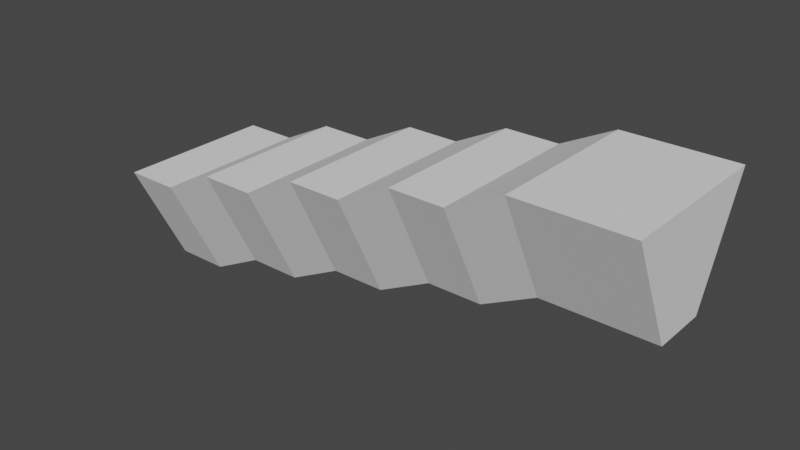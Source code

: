# Source: stepperella.blend  (saved by Blender 2.90.8; exported with 4.5.12 LTS)
import bpy
from mathutils import Matrix  # noqa: F401  (used for matrix-valued properties, if any)

bpy.ops.wm.read_factory_settings(use_empty=True)
scene = bpy.context.scene
scene.name = 'Scene'

# ---- collections
col_collection = bpy.data.collections.new('Collection'); scene.collection.children.link(col_collection)

# ---- images (referenced by path relative to the original .blend; pixels are not part of the script)
import os
ASSET_DIR = os.environ.get("B2B_ASSET_DIR", "")  # directory of the original .blend (textures are referenced by path, not embedded)
HERE = os.path.dirname(os.path.abspath(__file__))  # packed textures are extracted next to this script under _unpacked/

def load_image(name, relpath, width, height, colorspace="sRGB"):
    """Load a texture the original file referenced (path relative to the .blend, or extracted next to this script)."""
    p = next((c for c in (os.path.join(HERE, relpath), os.path.join(ASSET_DIR, relpath)) if relpath and os.path.exists(c)), "")
    if p:
        img = bpy.data.images.load(p, check_existing=True)
        img.name = name
    else:  # same state as the original file: an image datablock whose file is absent (Cycles renders it pink)
        img = bpy.data.images.new(name, width, height)
        img.source = "FILE"
        img.filepath = "//" + (relpath or name)
    img.colorspace_settings.name = colorspace
    return img
img_external_content_duckduckgo_com_jpg = load_image('external-content.duckduckgo.com.jpg', 'external-content.duckduckgo.com.jpg', 1024, 1024, 'sRGB')

# ---- materials (node trees are filled in below, after node groups)
mat_door = bpy.data.materials.new('door')
mat_door.use_transparent_shadow = False

# ---- material node trees
mat_door.use_nodes = True; mat_door.node_tree.nodes.clear()
_N = mat_door.node_tree.nodes; _L = mat_door.node_tree.links
n0 = _N.new('ShaderNodeBsdfPrincipled'); n0.name = 'Principled BSDF'; n0.location = (10, 300)
n0.distribution = 'GGX'
n0.subsurface_method = 'BURLEY'
n0.inputs[3].default_value = 1.45
n0.inputs[27].default_value = (0.0, 0.0, 0.0, 1.0)
n0.inputs[28].default_value = 1.0
n1 = _N.new('ShaderNodeOutputMaterial'); n1.name = 'Material Output'; n1.location = (300, 300)
n2 = _N.new('ShaderNodeTexImage'); n2.name = 'Image Texture'; n2.location = (-368, 250)
n2.image = img_external_content_duckduckgo_com_jpg
_L.new(n0.outputs[0], n1.inputs[0])
_L.new(n2.outputs[0], n0.inputs[0])
n1.is_active_output = True

# ---- world
world_world = bpy.data.worlds.new('World'); scene.world = world_world
world_world.use_nodes = True; world_world.node_tree.nodes.clear()
_N = world_world.node_tree.nodes; _L = world_world.node_tree.links
n0 = _N.new('ShaderNodeOutputWorld'); n0.name = 'World Output'; n0.location = (300, 300)
n1 = _N.new('ShaderNodeBackground'); n1.name = 'Background'; n1.location = (10, 300)
n1.inputs[0].default_value = (0.05088, 0.05088, 0.05088, 1.0)
_L.new(n1.outputs[0], n0.inputs[0])
n0.is_active_output = True
world_world.color = (0.05088, 0.05088, 0.05088)
world_world.use_sun_shadow = False
world_world.sun_shadow_jitter_overblur = 0.0

# ---- meshes
me_plane_012 = bpy.data.meshes.new('Plane.012')
me_plane_012.from_pydata([(-9.616, 2.918, 1.94), (-9.616, -2.938, 1.94), (-7.616, 2.918, 1.94), (-7.616, -2.938, 1.94), (-5.616, 2.918, 2.94), (-5.616, -2.938, 2.94), (-3.616, 2.918, 2.94), (-3.616, -2.938, 2.94), (-1.616, 2.918, 3.94), (-1.616, -2.938, 3.94), (0.3841, 2.918, 3.94), (0.3841, -2.938, 3.94), (2.384, 2.918, 4.94), (2.384, -2.938, 4.94), (4.384, 2.918, 4.94), (4.384, -2.938, 4.94), (6.384, 2.918, 5.94), (6.384, -2.938, 5.94), (10.38, 2.918, 5.94), (10.38, -2.938, 5.94)], [], [(1, 0, 2), (4, 3, 2), (6, 5, 4), (8, 7, 6), (12, 14, 13), (12, 11, 10), (14, 16, 15), (8, 10, 9), (5, 3, 4), (7, 5, 6), (7, 8, 9), (18, 19, 17), (11, 9, 10), (3, 1, 2), (11, 12, 13), (16, 18, 17), (15, 16, 17), (13, 14, 15)])
_uv = me_plane_012.uv_layers.new(name='UVMap')
_uv.uv.foreach_set('vector', [0.0, 0.0, 0.0, 0.0, 0.0, 0.0, 0.0, 0.0, 0.0, 0.0, 0.0, 0.0, 0.0, 0.0, 0.0, 0.0, 0.0, 0.0, 0.0, 0.0, 0.0, 0.0, 0.0, 0.0, 0.0, 0.0, 0.0, 0.0, 0.0, 0.0, 0.0, 0.0, 0.0, 0.0, 0.0, 0.0, 0.0, 0.0, 0.0, 0.0, 0.0, 0.0, 0.0, 0.0, 0.0, 0.0, 0.0, 0.0, 0.0, 0.0, 0.0, 0.0, 0.0, 0.0, 0.0, 0.0, 0.0, 0.0, 0.0, 0.0, 0.0, 0.0, 0.0, 0.0, 0.0, 0.0, 0.0, 0.0, 0.0, 0.0, 0.0, 0.0, 0.0, 0.0, 0.0, 0.0, 0.0, 0.0, 0.0, 0.0, 0.0, 0.0, 0.0, 0.0, 0.0, 0.0, 0.0, 0.0, 0.0, 0.0, 0.0, 0.0, 0.0, 0.0, 0.0, 0.0, 0.0, 0.0, 0.0, 0.0, 0.0, 0.0, 0.0, 0.0, 0.0, 0.0, 0.0, 0.0])
_ca = me_plane_012.color_attributes.new('Col', 'BYTE_COLOR', 'CORNER')
_ca.data.foreach_set('color', [0.5395, 0.0, 0.0331, 1.0, 0.5395, 0.0, 0.0331, 1.0, 0.5395, 0.0, 0.0331, 1.0, 0.5395, 0.0, 0.0331, 1.0, 0.5395, 0.0, 0.0331, 1.0, 0.5395, 0.0, 0.0331, 1.0, 0.5395, 0.0, 0.0331, 1.0, 0.5395, 0.0, 0.0331, 1.0, 0.5395, 0.0, 0.0331, 1.0, 0.5395, 0.0, 0.0331, 1.0, 0.5395, 0.0, 0.0331, 1.0, 0.5395, 0.0, 0.0331, 1.0, 0.5395, 0.0, 0.0331, 1.0, 0.5395, 0.0, 0.0331, 1.0, 0.5395, 0.0, 0.0331, 1.0, 0.5395, 0.0, 0.0331, 1.0, 0.5395, 0.0, 0.0331, 1.0, 0.5395, 0.0, 0.0331, 1.0, 0.5395, 0.0, 0.0331, 1.0, 0.5395, 0.0, 0.0331, 1.0, 0.5395, 0.0, 0.0331, 1.0, 0.5395, 0.0, 0.0331, 1.0, 0.5395, 0.0, 0.0331, 1.0, 0.5395, 0.0, 0.0331, 1.0, 0.5395, 0.0, 0.0331, 1.0, 0.5395, 0.0, 0.0331, 1.0, 0.5395, 0.0, 0.0331, 1.0, 0.5395, 0.0, 0.0331, 1.0, 0.5395, 0.0, 0.0331, 1.0, 0.5395, 0.0, 0.0331, 1.0, 0.5395, 0.0, 0.0331, 1.0, 0.5395, 0.0, 0.0331, 1.0, 0.5395, 0.0, 0.0331, 1.0, 0.5395, 0.0, 0.0331, 1.0, 0.5395, 0.0, 0.0331, 1.0, 0.5395, 0.0, 0.0331, 1.0, 0.5395, 0.0, 0.0331, 1.0, 0.5395, 0.0, 0.0331, 1.0, 0.5395, 0.0, 0.0331, 1.0, 0.5395, 0.0, 0.0331, 1.0, 0.5395, 0.0, 0.0331, 1.0, 0.5395, 0.0, 0.0331, 1.0, 0.5395, 0.0, 0.0331, 1.0, 0.5395, 0.0, 0.0331, 1.0, 0.5395, 0.0, 0.0331, 1.0, 0.5395, 0.0, 0.0331, 1.0, 0.5395, 0.0, 0.0331, 1.0, 0.5395, 0.0, 0.0331, 1.0, 0.5395, 0.0, 0.0331, 1.0, 0.5395, 0.0, 0.0331, 1.0, 0.5395, 0.0, 0.0331, 1.0, 0.5395, 0.0, 0.0331, 1.0, 0.5395, 0.0, 0.0331, 1.0, 0.5395, 0.0, 0.0331, 1.0])
me_plane_012.use_remesh_fix_poles = True
me_plane_012.use_remesh_preserve_attributes = False
me_plane_012.use_mirror_vertex_groups = False
me_plane_012.update()
me_cube_001 = bpy.data.meshes.new('Cube.001')
me_cube_001.from_pydata([(0.75, 0.03, 1.192e-07), (0.75, 0.03, 2.5), (-0.75, 0.03, 1.192e-07), (-0.75, 0.03, 2.5)], [], [(2, 3, 1, 0)])
_uv = me_cube_001.uv_layers.new(name='UVMap')
_uv.uv.foreach_set('vector', [5.066e-07, 1.0, 1.49e-07, 0.0007114, 0.6023, 0.0007113, 0.6023, 1.0])
me_cube_001.materials.append(mat_door)
me_cube_001.use_remesh_fix_poles = True
me_cube_001.use_remesh_preserve_attributes = False
me_cube_001.use_mirror_vertex_groups = False
me_cube_001.update()
me_plane_008 = bpy.data.meshes.new('Plane.008')
me_plane_008.from_pydata([(-9.616, 0.99, -2.06), (-9.616, -1.01, -2.06), (-7.616, 0.99, -2.06), (-7.616, -1.01, -2.06), (-5.616, 0.99, -1.06), (-5.616, -1.01, -1.06), (-3.616, 0.99, -1.06), (-3.616, -1.01, -1.06), (-1.616, 0.99, -0.05984), (-1.616, -1.01, -0.05984), (0.3841, 0.99, -0.05984), (0.3841, -1.01, -0.05984), (2.384, 0.99, 0.9402), (2.384, -1.01, 0.9402), (4.384, 0.99, 0.9402), (4.384, -1.01, 0.9402), (6.384, 0.99, 1.94), (6.384, -1.01, 1.94), (10.38, 0.99, 1.94), (10.38, -1.01, 1.94)], [], [(0, 1, 3, 2), (2, 3, 5, 4), (4, 5, 7, 6), (6, 7, 9, 8), (8, 9, 11, 10), (10, 11, 13, 12), (12, 13, 15, 14), (14, 15, 17, 16), (16, 17, 19, 18)])
_uv = me_plane_008.uv_layers.new(name='UVMap')
_uv.uv.foreach_set('vector', [0.0, 0.0, 1.0, 0.0, 1.0, 1.0, 0.0, 1.0, 0.0, 1.0, 1.0, 1.0, 1.0, 1.0, 0.0, 1.0, 0.0, 0.0, 1.0, 0.0, 1.0, 1.0, 0.0, 1.0, 0.0, 1.0, 1.0, 1.0, 1.0, 1.0, 0.0, 1.0, 0.0, 0.0, 1.0, 0.0, 1.0, 1.0, 0.0, 1.0, 0.0, 1.0, 1.0, 1.0, 1.0, 1.0, 0.0, 1.0, 0.0, 0.0, 1.0, 0.0, 1.0, 1.0, 0.0, 1.0, 0.0, 1.0, 1.0, 1.0, 1.0, 1.0, 0.0, 1.0, 0.0, 1.0, 1.0, 1.0, 1.0, 1.0, 0.0, 1.0])
_ca = me_plane_008.color_attributes.new('Col', 'BYTE_COLOR', 'CORNER')
_ca.data.foreach_set('color', [0.0, 0.007499, 0.3763, 1.0, 0.0, 0.007499, 0.3763, 1.0, 0.0, 0.007499, 0.3763, 1.0, 0.0, 0.007499, 0.3763, 1.0, 0.0, 0.009134, 0.5395, 1.0, 0.0, 0.009134, 0.5395, 1.0, 0.0, 0.009134, 0.5395, 1.0, 0.0, 0.009134, 0.5395, 1.0, 0.0, 0.007499, 0.3763, 1.0, 0.0, 0.007499, 0.3763, 1.0, 0.0, 0.007499, 0.3763, 1.0, 0.0, 0.007499, 0.3763, 1.0, 0.0, 0.009134, 0.5395, 1.0, 0.0, 0.009134, 0.5395, 1.0, 0.0, 0.009134, 0.5395, 1.0, 0.0, 0.009134, 0.5395, 1.0, 0.0, 0.007499, 0.3763, 1.0, 0.0, 0.007499, 0.3763, 1.0, 0.0, 0.007499, 0.3763, 1.0, 0.0, 0.007499, 0.3763, 1.0, 0.0, 0.009134, 0.5395, 1.0, 0.0, 0.009134, 0.5395, 1.0, 0.0, 0.009134, 0.5395, 1.0, 0.0, 0.009134, 0.5395, 1.0, 0.0, 0.007499, 0.3763, 1.0, 0.0, 0.007499, 0.3763, 1.0, 0.0, 0.007499, 0.3763, 1.0, 0.0, 0.007499, 0.3763, 1.0, 0.0, 0.009134, 0.5395, 1.0, 0.0, 0.009134, 0.5395, 1.0, 0.0, 0.009134, 0.5395, 1.0, 0.0, 0.009134, 0.5395, 1.0, 0.0, 0.007499, 0.3763, 1.0, 0.0, 0.007499, 0.3763, 1.0, 0.0, 0.007499, 0.3763, 1.0, 0.0, 0.007499, 0.3763, 1.0])
me_plane_008.use_remesh_fix_poles = True
me_plane_008.use_remesh_preserve_attributes = False
me_plane_008.use_mirror_vertex_groups = False
me_plane_008.use_paint_bone_selection = False
me_plane_008.use_paint_mask = True
me_plane_008.update()
me_plane_007 = bpy.data.meshes.new('Plane.007')
me_plane_007.from_pydata([(-9.616, 0.99, -2.06), (-9.616, -1.01, -2.06), (-7.616, 0.99, -2.06), (-7.616, -1.01, -2.06), (-5.616, 0.99, -1.06), (-5.616, -1.01, -1.06), (-3.616, 0.99, -1.06), (-3.616, -1.01, -1.06), (-1.616, 0.99, -0.05984), (-1.616, -1.01, -0.05984), (0.3841, 0.99, -0.05984), (0.3841, -1.01, -0.05984), (2.384, 0.99, 0.9402), (2.384, -1.01, 0.9402), (4.384, 0.99, 0.9402), (4.384, -1.01, 0.9402), (6.384, 0.99, 1.94), (6.384, -1.01, 1.94), (10.38, 0.99, 1.94), (10.38, -1.01, 1.94), (-9.616, 2.918, 1.94), (-9.616, -2.938, 1.94), (-7.616, 2.918, 1.94), (-7.616, -2.938, 1.94), (-5.616, 2.918, 2.94), (-5.616, -2.938, 2.94), (-3.616, 2.918, 2.94), (-3.616, -2.938, 2.94), (-1.616, 2.918, 3.94), (-1.616, -2.938, 3.94), (0.3841, 2.918, 3.94), (0.3841, -2.938, 3.94), (2.384, 2.918, 4.94), (2.384, -2.938, 4.94), (4.384, 2.918, 4.94), (4.384, -2.938, 4.94), (6.384, 2.918, 5.94), (6.384, -2.938, 5.94), (10.38, 2.918, 5.94), (10.38, -2.938, 5.94)], [], [(0, 1, 3, 2), (2, 3, 5, 4), (4, 5, 7, 6), (6, 7, 9, 8), (8, 9, 11, 10), (10, 11, 13, 12), (12, 13, 15, 14), (14, 15, 17, 16), (16, 17, 19, 18), (16, 18, 38, 36), (4, 6, 26, 24), (12, 14, 34, 32), (19, 17, 37, 39), (2, 4, 24, 22), (7, 5, 25, 27), (5, 3, 23, 25), (6, 8, 28, 26), (15, 13, 33, 35), (9, 7, 27, 29), (0, 2, 22, 20), (8, 10, 30, 28), (10, 12, 32, 30), (1, 0, 20, 21), (13, 11, 31, 33), (3, 1, 21, 23), (14, 16, 36, 34), (11, 9, 29, 31), (18, 19, 39, 38), (17, 15, 35, 37)])
_uv = me_plane_007.uv_layers.new(name='UVMap')
_uv.uv.foreach_set('vector', [0.0, 0.0, 1.0, 0.0, 1.0, 1.0, 0.0, 1.0, 0.0, 1.0, 1.0, 1.0, 1.0, 1.0, 0.0, 1.0, 0.0, 0.0, 1.0, 0.0, 1.0, 1.0, 0.0, 1.0, 0.0, 1.0, 1.0, 1.0, 1.0, 1.0, 0.0, 1.0, 0.0, 0.0, 1.0, 0.0, 1.0, 1.0, 0.0, 1.0, 0.0, 1.0, 1.0, 1.0, 1.0, 1.0, 0.0, 1.0, 0.0, 0.0, 1.0, 0.0, 1.0, 1.0, 0.0, 1.0, 0.0, 1.0, 1.0, 1.0, 1.0, 1.0, 0.0, 1.0, 0.0, 1.0, 1.0, 1.0, 1.0, 1.0, 0.0, 1.0, 0.0, 1.0, 0.0, 1.0, 0.0, 1.0, 0.0, 1.0, 0.0, 0.0, 0.0, 1.0, 0.0, 1.0, 0.0, 0.0, 0.0, 0.0, 0.0, 1.0, 0.0, 1.0, 0.0, 0.0, 1.0, 1.0, 1.0, 1.0, 1.0, 1.0, 1.0, 1.0, 0.0, 1.0, 0.0, 1.0, 0.0, 1.0, 0.0, 1.0, 1.0, 1.0, 1.0, 0.0, 1.0, 0.0, 1.0, 1.0, 1.0, 1.0, 1.0, 1.0, 1.0, 1.0, 1.0, 1.0, 0.0, 1.0, 0.0, 1.0, 0.0, 1.0, 0.0, 1.0, 1.0, 1.0, 1.0, 0.0, 1.0, 0.0, 1.0, 1.0, 1.0, 1.0, 1.0, 1.0, 1.0, 1.0, 1.0, 1.0, 0.0, 0.0, 0.0, 1.0, 0.0, 1.0, 0.0, 0.0, 0.0, 0.0, 0.0, 1.0, 0.0, 1.0, 0.0, 0.0, 0.0, 1.0, 0.0, 1.0, 0.0, 1.0, 0.0, 1.0, 1.0, 0.0, 0.0, 0.0, 0.0, 0.0, 1.0, 0.0, 1.0, 1.0, 1.0, 1.0, 1.0, 1.0, 1.0, 1.0, 1.0, 1.0, 1.0, 0.0, 1.0, 0.0, 1.0, 1.0, 0.0, 1.0, 0.0, 1.0, 0.0, 1.0, 0.0, 1.0, 1.0, 1.0, 1.0, 0.0, 1.0, 0.0, 1.0, 1.0, 0.0, 1.0, 1.0, 1.0, 1.0, 1.0, 0.0, 1.0, 1.0, 1.0, 1.0, 1.0, 1.0, 1.0, 1.0, 1.0])
_ca = me_plane_007.color_attributes.new('Col', 'BYTE_COLOR', 'CORNER')
_ca.data.foreach_set('color', [0.0, 0.007499, 0.3763, 1.0, 0.0, 0.007499, 0.3763, 1.0, 0.0, 0.007499, 0.3763, 1.0, 0.0, 0.007499, 0.3763, 1.0, 0.0, 0.009134, 0.5395, 1.0, 0.0, 0.009134, 0.5395, 1.0, 0.0, 0.009134, 0.5395, 1.0, 0.0, 0.009134, 0.5395, 1.0, 0.0, 0.007499, 0.3763, 1.0, 0.0, 0.007499, 0.3763, 1.0, 0.0, 0.007499, 0.3763, 1.0, 0.0, 0.007499, 0.3763, 1.0, 0.0, 0.009134, 0.5395, 1.0, 0.0, 0.009134, 0.5395, 1.0, 0.0, 0.009134, 0.5395, 1.0, 0.0, 0.009134, 0.5395, 1.0, 0.0, 0.007499, 0.3763, 1.0, 0.0, 0.007499, 0.3763, 1.0, 0.0, 0.007499, 0.3763, 1.0, 0.0, 0.007499, 0.3763, 1.0, 0.0, 0.009134, 0.5395, 1.0, 0.0, 0.009134, 0.5395, 1.0, 0.0, 0.009134, 0.5395, 1.0, 0.0, 0.009134, 0.5395, 1.0, 0.0, 0.007499, 0.3763, 1.0, 0.0, 0.007499, 0.3763, 1.0, 0.0, 0.007499, 0.3763, 1.0, 0.0, 0.007499, 0.3763, 1.0, 0.0, 0.009134, 0.5395, 1.0, 0.0, 0.009134, 0.5395, 1.0, 0.0, 0.009134, 0.5395, 1.0, 0.0, 0.009134, 0.5395, 1.0, 0.0, 0.007499, 0.3763, 1.0, 0.0, 0.007499, 0.3763, 1.0, 0.0, 0.007499, 0.3763, 1.0, 0.0, 0.007499, 0.3763, 1.0, 0.0, 0.003677, 0.1248, 1.0, 0.0, 0.003677, 0.1248, 1.0, 0.0, 0.003677, 0.1248, 1.0, 0.0, 0.003677, 0.1248, 1.0, 0.0, 0.003677, 0.1248, 1.0, 0.0, 0.003677, 0.1248, 1.0, 0.0, 0.003677, 0.1248, 1.0, 0.0, 0.003677, 0.1248, 1.0, 0.0, 0.003677, 0.1248, 1.0, 0.0, 0.003677, 0.1248, 1.0, 0.0, 0.003677, 0.1248, 1.0, 0.0, 0.003677, 0.1248, 1.0, 0.0, 0.003677, 0.1248, 1.0, 0.0, 0.003677, 0.1248, 1.0, 0.0, 0.003677, 0.1248, 1.0, 0.0, 0.003677, 0.1248, 1.0, 0.0, 0.003677, 0.1248, 1.0, 0.0, 0.003677, 0.1248, 1.0, 0.0, 0.003677, 0.1248, 1.0, 0.0, 0.003677, 0.1248, 1.0, 0.0, 0.003677, 0.1248, 1.0, 0.0, 0.003677, 0.1248, 1.0, 0.0, 0.003677, 0.1248, 1.0, 0.0, 0.003677, 0.1248, 1.0, 0.0, 0.003677, 0.1248, 1.0, 0.0, 0.003677, 0.1248, 1.0, 0.0, 0.003677, 0.1248, 1.0, 0.0, 0.003677, 0.1248, 1.0, 0.0, 0.003677, 0.1248, 1.0, 0.0, 0.003677, 0.1248, 1.0, 0.0, 0.003677, 0.1248, 1.0, 0.0, 0.003677, 0.1248, 1.0, 0.0, 0.003677, 0.1248, 1.0, 0.0, 0.003677, 0.1248, 1.0, 0.0, 0.003677, 0.1248, 1.0, 0.0, 0.003677, 0.1248, 1.0, 0.0, 0.003677, 0.1248, 1.0, 0.0, 0.003677, 0.1248, 1.0, 0.0, 0.003677, 0.1248, 1.0, 0.0, 0.003677, 0.1248, 1.0, 0.0, 0.003677, 0.1248, 1.0, 0.0, 0.003677, 0.1248, 1.0, 0.0, 0.003677, 0.1248, 1.0, 0.0, 0.003677, 0.1248, 1.0, 0.0, 0.003677, 0.1248, 1.0, 0.0, 0.003677, 0.1248, 1.0, 0.0, 0.003677, 0.1248, 1.0, 0.0, 0.003677, 0.1248, 1.0, 0.0, 0.003677, 0.1248, 1.0, 0.0, 0.003677, 0.1248, 1.0, 0.0, 0.003677, 0.1248, 1.0, 0.0, 0.003677, 0.1248, 1.0, 0.0, 0.003677, 0.1248, 1.0, 0.0, 0.003677, 0.1248, 1.0, 0.0, 0.003677, 0.1248, 1.0, 0.0, 0.003677, 0.1248, 1.0, 0.0, 0.003677, 0.1248, 1.0, 0.0, 0.003677, 0.1248, 1.0, 0.0, 0.003677, 0.1248, 1.0, 0.0, 0.003677, 0.1248, 1.0, 0.0, 0.003677, 0.1248, 1.0, 0.0, 0.003677, 0.1248, 1.0, 0.0, 0.003677, 0.1248, 1.0, 0.0, 0.003677, 0.1248, 1.0, 0.0, 0.003677, 0.1248, 1.0, 0.0, 0.003677, 0.1248, 1.0, 0.0, 0.003677, 0.1248, 1.0, 0.0, 0.003677, 0.1248, 1.0, 0.0, 0.003677, 0.1248, 1.0, 0.0, 0.003677, 0.1248, 1.0, 0.0, 0.003677, 0.1248, 1.0, 0.0, 0.003677, 0.1248, 1.0, 0.0, 0.003677, 0.1248, 1.0, 0.0, 0.003677, 0.1248, 1.0, 0.0, 0.003677, 0.1248, 1.0, 0.0, 0.003677, 0.1248, 1.0, 0.0, 0.003677, 0.1248, 1.0, 0.0, 0.003677, 0.1248, 1.0, 0.0, 0.003677, 0.1248, 1.0, 0.0, 0.003677, 0.1248, 1.0])
me_plane_007.materials.append(None)
me_plane_007.use_remesh_fix_poles = True
me_plane_007.use_remesh_preserve_attributes = False
me_plane_007.use_mirror_vertex_groups = False
me_plane_007.use_paint_bone_selection = False
me_plane_007.use_paint_mask = True
me_plane_007.update()

# ---- objects
ob_ceiling = bpy.data.objects.new('ceiling', me_plane_012)
ob_door_001 = bpy.data.objects.new('door.001', me_cube_001)
ob_door = bpy.data.objects.new('door', me_cube_001)
ob_nav = bpy.data.objects.new('nav', me_plane_008)
ob_visual = bpy.data.objects.new('visual', me_plane_007)

# ---- transforms, parenting, visibility, modifiers, constraints
ob_ceiling.location = (0.0, 0.0, 0.0)
ob_ceiling.lineart.crease_threshold = 0.0
ob_door_001.location = (-9.478, 0.02354, -2.06)
ob_door_001.rotation_euler = (0.0, 0.0, -1.571)
ob_door_001.lineart.crease_threshold = 0.0
ob_door.location = (10.26, 0.02354, 1.987)
ob_door.rotation_euler = (0.0, -0.0, 1.571)
ob_door.lineart.crease_threshold = 0.0
ob_nav.location = (0.0, 0.0, 0.0)
ob_nav.lineart.crease_threshold = 0.0
ob_visual.location = (0.0, 0.0, 0.0)
ob_visual.lineart.crease_threshold = 0.0

# ---- collection membership
col_collection.objects.link(ob_ceiling)
col_collection.objects.link(ob_door_001)
col_collection.objects.link(ob_door)
col_collection.objects.link(ob_nav)
col_collection.objects.link(ob_visual)

# ---- scene / render settings (as saved in the file)
scene.frame_start = 1; scene.frame_end = 250; scene.frame_set(1)
scene.render.engine = 'BLENDER_EEVEE_NEXT'
scene.cycles.use_denoising = False
scene.cycles.samples = 128
scene.cycles.sampling_pattern = 'TABULATED_SOBOL'
scene.cycles.use_adaptive_sampling = False
scene.cycles.use_light_tree = False
scene.view_settings.view_transform = 'Filmic'
bpy.context.view_layer.update()

# ---- added for rendering (the .blend has no active camera and no usable light): camera, sun
cam_auto = bpy.data.cameras.new('AutoCamera')
cam_auto.lens = 50.0
cam_auto.sensor_width = 36.0
cam_auto.clip_end = 1000.0
ob_auto_camera = bpy.data.objects.new('AutoCamera', cam_auto)
scene.collection.objects.link(ob_auto_camera)
ob_auto_camera.location = (21.0376, -24.7941, 18.4629)
ob_auto_camera.rotation_euler = (1.09748, -7.21219e-08, 0.694738)
scene.camera = ob_auto_camera
light_auto_sun = bpy.data.lights.new('AutoSun', 'SUN')
light_auto_sun.energy = 3.0
light_auto_sun.angle = 0.0523599
ob_auto_sun = bpy.data.objects.new('AutoSun', light_auto_sun)
scene.collection.objects.link(ob_auto_sun)
ob_auto_sun.rotation_euler = (0.872665, 0.174533, 0.523599)
bpy.context.view_layer.update()
